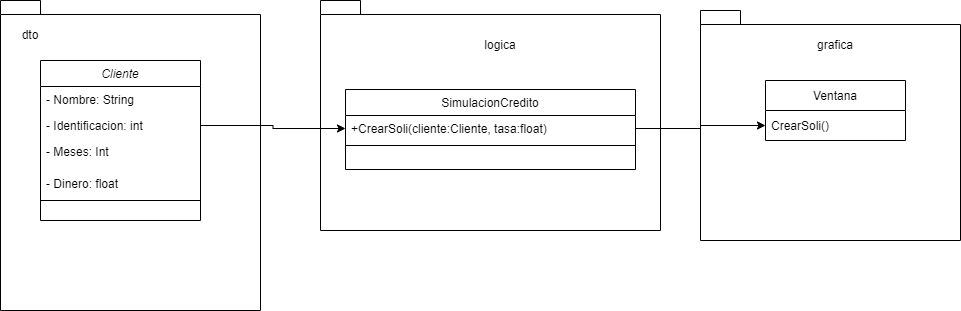

The diagram above was exported from draw.io. Its source (the exported page's mxGraphModel, read from the mxfile embedded in the PNG):
<mxGraphModel dx="1422" dy="786" grid="1" gridSize="10" guides="1" tooltips="1" connect="1" arrows="1" fold="1" page="1" pageScale="1" pageWidth="827" pageHeight="1169" math="0" shadow="0">
  <root>
    <mxCell id="WIyWlLk6GJQsqaUBKTNV-0" />
    <mxCell id="WIyWlLk6GJQsqaUBKTNV-1" parent="WIyWlLk6GJQsqaUBKTNV-0" />
    <mxCell id="bAlbteYl1sWLh_RThY4U-1" value="" style="shape=folder;fontStyle=1;spacingTop=10;tabWidth=40;tabHeight=14;tabPosition=left;html=1;" parent="WIyWlLk6GJQsqaUBKTNV-1" vertex="1">
      <mxGeometry x="810" y="40" width="260" height="230" as="geometry" />
    </mxCell>
    <mxCell id="bAlbteYl1sWLh_RThY4U-2" value="" style="shape=folder;fontStyle=1;spacingTop=10;tabWidth=40;tabHeight=14;tabPosition=left;html=1;" parent="WIyWlLk6GJQsqaUBKTNV-1" vertex="1">
      <mxGeometry x="430" y="30" width="340" height="230" as="geometry" />
    </mxCell>
    <mxCell id="bAlbteYl1sWLh_RThY4U-0" value="" style="shape=folder;fontStyle=1;spacingTop=10;tabWidth=40;tabHeight=14;tabPosition=left;html=1;" parent="WIyWlLk6GJQsqaUBKTNV-1" vertex="1">
      <mxGeometry x="110" y="30" width="260" height="310" as="geometry" />
    </mxCell>
    <mxCell id="zkfFHV4jXpPFQw0GAbJ--0" value="Cliente" style="swimlane;fontStyle=2;align=center;verticalAlign=top;childLayout=stackLayout;horizontal=1;startSize=26;horizontalStack=0;resizeParent=1;resizeLast=0;collapsible=1;marginBottom=0;rounded=0;shadow=0;strokeWidth=1;" parent="WIyWlLk6GJQsqaUBKTNV-1" vertex="1">
      <mxGeometry x="150" y="90" width="160" height="160" as="geometry">
        <mxRectangle x="230" y="140" width="160" height="26" as="alternateBounds" />
      </mxGeometry>
    </mxCell>
    <mxCell id="zkfFHV4jXpPFQw0GAbJ--1" value="- Nombre: String" style="text;align=left;verticalAlign=top;spacingLeft=4;spacingRight=4;overflow=hidden;rotatable=0;points=[[0,0.5],[1,0.5]];portConstraint=eastwest;" parent="zkfFHV4jXpPFQw0GAbJ--0" vertex="1">
      <mxGeometry y="26" width="160" height="26" as="geometry" />
    </mxCell>
    <mxCell id="zkfFHV4jXpPFQw0GAbJ--2" value="- Identificacion: int" style="text;align=left;verticalAlign=top;spacingLeft=4;spacingRight=4;overflow=hidden;rotatable=0;points=[[0,0.5],[1,0.5]];portConstraint=eastwest;rounded=0;shadow=0;html=0;" parent="zkfFHV4jXpPFQw0GAbJ--0" vertex="1">
      <mxGeometry y="52" width="160" height="26" as="geometry" />
    </mxCell>
    <mxCell id="X10dge7tA7EKWUXLpPbS-0" value="- Meses: Int" style="text;align=left;verticalAlign=top;spacingLeft=4;spacingRight=4;overflow=hidden;rotatable=0;points=[[0,0.5],[1,0.5]];portConstraint=eastwest;rounded=0;shadow=0;html=0;" parent="zkfFHV4jXpPFQw0GAbJ--0" vertex="1">
      <mxGeometry y="78" width="160" height="32" as="geometry" />
    </mxCell>
    <mxCell id="zkfFHV4jXpPFQw0GAbJ--3" value="- Dinero: float" style="text;align=left;verticalAlign=top;spacingLeft=4;spacingRight=4;overflow=hidden;rotatable=0;points=[[0,0.5],[1,0.5]];portConstraint=eastwest;rounded=0;shadow=0;html=0;" parent="zkfFHV4jXpPFQw0GAbJ--0" vertex="1">
      <mxGeometry y="110" width="160" height="26" as="geometry" />
    </mxCell>
    <mxCell id="zkfFHV4jXpPFQw0GAbJ--4" value="" style="line;html=1;strokeWidth=1;align=left;verticalAlign=middle;spacingTop=-1;spacingLeft=3;spacingRight=3;rotatable=0;labelPosition=right;points=[];portConstraint=eastwest;" parent="zkfFHV4jXpPFQw0GAbJ--0" vertex="1">
      <mxGeometry y="136" width="160" height="8" as="geometry" />
    </mxCell>
    <mxCell id="zkfFHV4jXpPFQw0GAbJ--17" value="SimulacionCredito" style="swimlane;fontStyle=0;align=center;verticalAlign=top;childLayout=stackLayout;horizontal=1;startSize=26;horizontalStack=0;resizeParent=1;resizeLast=0;collapsible=1;marginBottom=0;rounded=0;shadow=0;strokeWidth=1;" parent="WIyWlLk6GJQsqaUBKTNV-1" vertex="1">
      <mxGeometry x="455" y="119" width="290" height="80" as="geometry">
        <mxRectangle x="550" y="140" width="160" height="26" as="alternateBounds" />
      </mxGeometry>
    </mxCell>
    <mxCell id="zkfFHV4jXpPFQw0GAbJ--22" value="+CrearSoli(cliente:Cliente, tasa:float)" style="text;align=left;verticalAlign=top;spacingLeft=4;spacingRight=4;overflow=hidden;rotatable=0;points=[[0,0.5],[1,0.5]];portConstraint=eastwest;rounded=0;shadow=0;html=0;" parent="zkfFHV4jXpPFQw0GAbJ--17" vertex="1">
      <mxGeometry y="26" width="290" height="26" as="geometry" />
    </mxCell>
    <mxCell id="zkfFHV4jXpPFQw0GAbJ--23" value="" style="line;html=1;strokeWidth=1;align=left;verticalAlign=middle;spacingTop=-1;spacingLeft=3;spacingRight=3;rotatable=0;labelPosition=right;points=[];portConstraint=eastwest;" parent="zkfFHV4jXpPFQw0GAbJ--17" vertex="1">
      <mxGeometry y="52" width="290" height="8" as="geometry" />
    </mxCell>
    <mxCell id="wHhwP-o-joy0roPAq5xZ-0" value="Ventana" style="swimlane;fontStyle=0;childLayout=stackLayout;horizontal=1;startSize=30;horizontalStack=0;resizeParent=1;resizeParentMax=0;resizeLast=0;collapsible=1;marginBottom=0;" parent="WIyWlLk6GJQsqaUBKTNV-1" vertex="1">
      <mxGeometry x="875" y="110" width="140" height="60" as="geometry" />
    </mxCell>
    <mxCell id="wHhwP-o-joy0roPAq5xZ-3" value="CrearSoli()" style="text;strokeColor=none;fillColor=none;align=left;verticalAlign=middle;spacingLeft=4;spacingRight=4;overflow=hidden;points=[[0,0.5],[1,0.5]];portConstraint=eastwest;rotatable=0;" parent="wHhwP-o-joy0roPAq5xZ-0" vertex="1">
      <mxGeometry y="30" width="140" height="30" as="geometry" />
    </mxCell>
    <mxCell id="bAlbteYl1sWLh_RThY4U-4" style="edgeStyle=orthogonalEdgeStyle;rounded=0;orthogonalLoop=1;jettySize=auto;html=1;exitX=1;exitY=0.5;exitDx=0;exitDy=0;entryX=0;entryY=0.5;entryDx=0;entryDy=0;" parent="WIyWlLk6GJQsqaUBKTNV-1" source="zkfFHV4jXpPFQw0GAbJ--22" target="wHhwP-o-joy0roPAq5xZ-3" edge="1">
      <mxGeometry relative="1" as="geometry" />
    </mxCell>
    <mxCell id="bAlbteYl1sWLh_RThY4U-7" style="edgeStyle=orthogonalEdgeStyle;rounded=0;orthogonalLoop=1;jettySize=auto;html=1;exitX=1;exitY=0.5;exitDx=0;exitDy=0;entryX=0;entryY=0.5;entryDx=0;entryDy=0;" parent="WIyWlLk6GJQsqaUBKTNV-1" source="zkfFHV4jXpPFQw0GAbJ--2" target="zkfFHV4jXpPFQw0GAbJ--22" edge="1">
      <mxGeometry relative="1" as="geometry" />
    </mxCell>
    <mxCell id="bAlbteYl1sWLh_RThY4U-9" value="dto" style="text;html=1;strokeColor=none;fillColor=none;align=center;verticalAlign=middle;whiteSpace=wrap;rounded=0;" parent="WIyWlLk6GJQsqaUBKTNV-1" vertex="1">
      <mxGeometry x="110" y="50" width="60" height="30" as="geometry" />
    </mxCell>
    <mxCell id="bAlbteYl1sWLh_RThY4U-10" value="logica" style="text;html=1;strokeColor=none;fillColor=none;align=center;verticalAlign=middle;whiteSpace=wrap;rounded=0;" parent="WIyWlLk6GJQsqaUBKTNV-1" vertex="1">
      <mxGeometry x="580" y="60" width="60" height="30" as="geometry" />
    </mxCell>
    <mxCell id="bAlbteYl1sWLh_RThY4U-11" value="grafica" style="text;html=1;strokeColor=none;fillColor=none;align=center;verticalAlign=middle;whiteSpace=wrap;rounded=0;" parent="WIyWlLk6GJQsqaUBKTNV-1" vertex="1">
      <mxGeometry x="915" y="60" width="60" height="30" as="geometry" />
    </mxCell>
  </root>
</mxGraphModel>